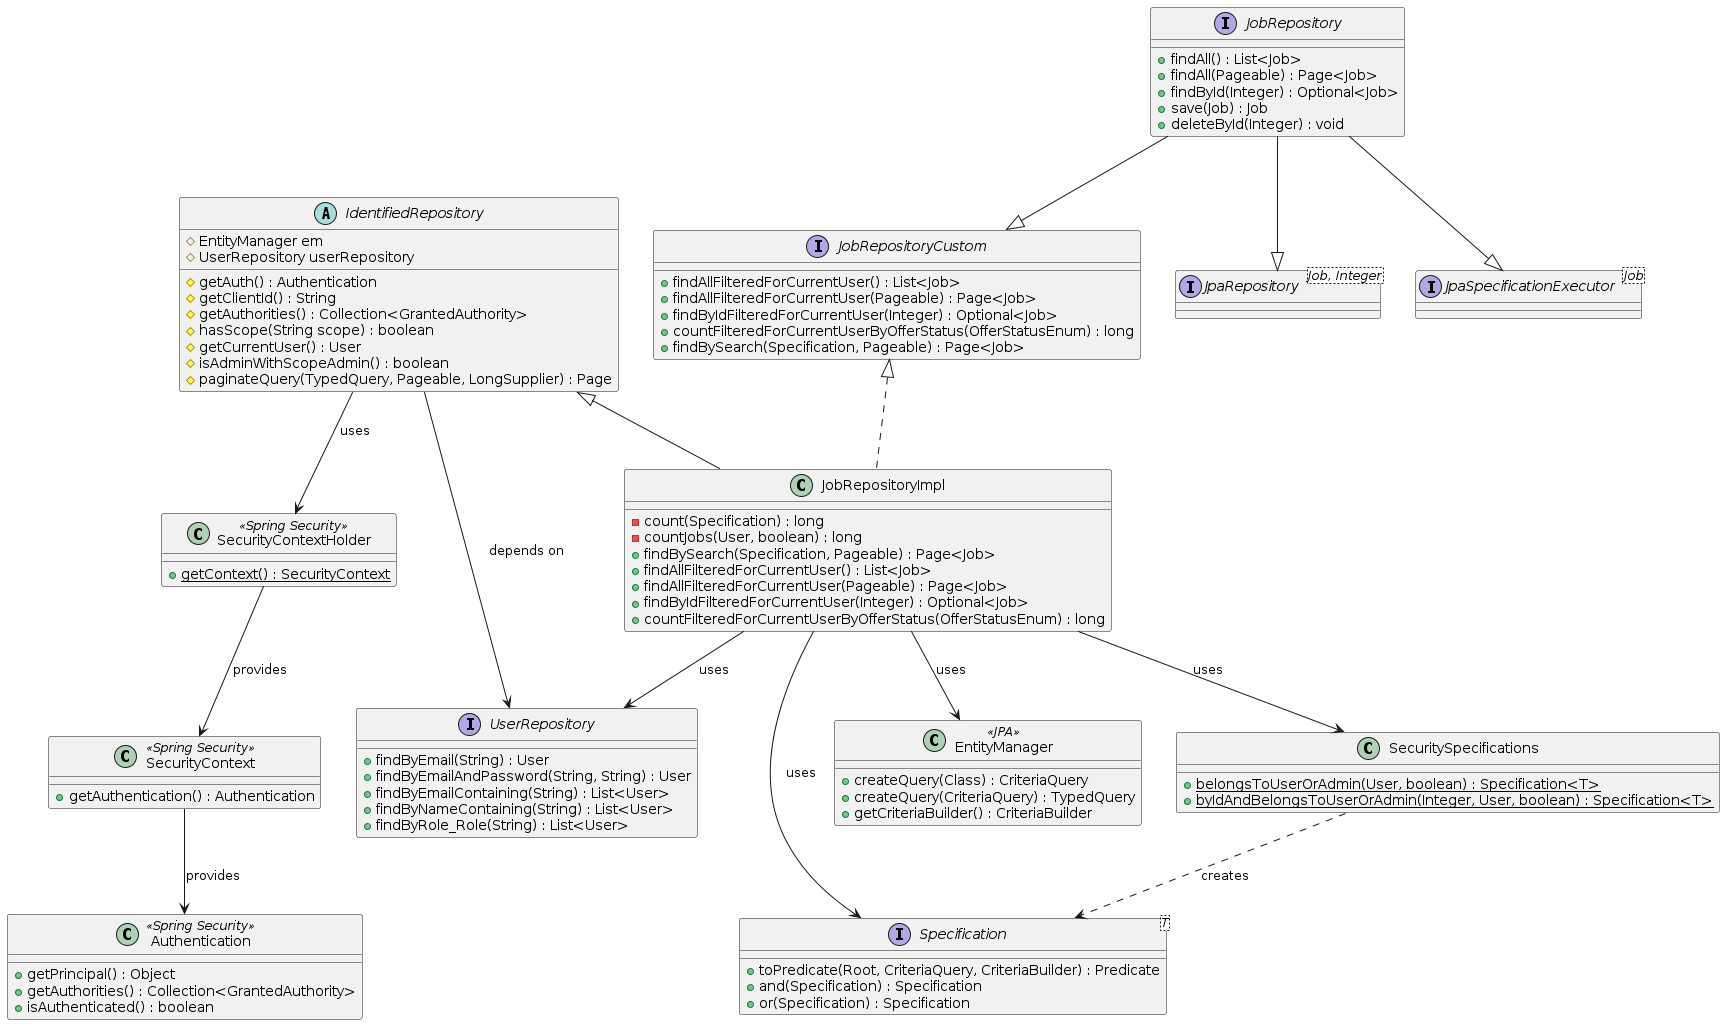

The diagram above was rendered by PlantUML. Its source (embedded in the PNG):
@startuml
abstract class IdentifiedRepository {
    # EntityManager em
    # UserRepository userRepository
    # getAuth() : Authentication
    # getClientId() : String
    # getAuthorities() : Collection<GrantedAuthority>
    # hasScope(String scope) : boolean
    # getCurrentUser() : User
    # isAdminWithScopeAdmin() : boolean
    # paginateQuery(TypedQuery, Pageable, LongSupplier) : Page
}

interface JobRepositoryCustom {
    + findAllFilteredForCurrentUser() : List<Job>
    + findAllFilteredForCurrentUser(Pageable) : Page<Job>
    + findByIdFilteredForCurrentUser(Integer) : Optional<Job>
    + countFilteredForCurrentUserByOfferStatus(OfferStatusEnum) : long
    + findBySearch(Specification, Pageable) : Page<Job>
}

class JobRepositoryImpl {
    - count(Specification) : long
    - countJobs(User, boolean) : long
    + findBySearch(Specification, Pageable) : Page<Job>
    + findAllFilteredForCurrentUser() : List<Job>
    + findAllFilteredForCurrentUser(Pageable) : Page<Job>
    + findByIdFilteredForCurrentUser(Integer) : Optional<Job>
    + countFilteredForCurrentUserByOfferStatus(OfferStatusEnum) : long
}

interface JobRepository {
    + findAll() : List<Job>
    + findAll(Pageable) : Page<Job>
    + findById(Integer) : Optional<Job>
    + save(Job) : Job
    + deleteById(Integer) : void
}

class SecuritySpecifications {
    + {static} belongsToUserOrAdmin(User, boolean) : Specification<T>
    + {static} byIdAndBelongsToUserOrAdmin(Integer, User, boolean) : Specification<T>
}

interface UserRepository {
    + findByEmail(String) : User
    + findByEmailAndPassword(String, String) : User
    + findByEmailContaining(String) : List<User>
    + findByNameContaining(String) : List<User>
    + findByRole_Role(String) : List<User>
}

class SecurityContextHolder <<Spring Security>> {
    + {static} getContext() : SecurityContext
}

class SecurityContext <<Spring Security>> {
    + getAuthentication() : Authentication
}

class Authentication <<Spring Security>> {
    + getPrincipal() : Object
    + getAuthorities() : Collection<GrantedAuthority>
    + isAuthenticated() : boolean
}

class EntityManager <<JPA>> {
    + createQuery(Class) : CriteriaQuery
    + createQuery(CriteriaQuery) : TypedQuery
    + getCriteriaBuilder() : CriteriaBuilder
}

interface "Specification<T>" as Specification {
    + toPredicate(Root, CriteriaQuery, CriteriaBuilder) : Predicate
    + and(Specification) : Specification
    + or(Specification) : Specification
}

interface "JpaRepository<Job, Integer>" as JpaRepository
interface "JpaSpecificationExecutor<Job>" as JpaSpecificationExecutor

IdentifiedRepository <|-- JobRepositoryImpl
JobRepositoryCustom <|.. JobRepositoryImpl
JobRepository --|> JobRepositoryCustom
JobRepository --|> JpaRepository
JobRepository --|> JpaSpecificationExecutor

JobRepositoryImpl --> UserRepository : uses
JobRepositoryImpl --> EntityManager : uses
JobRepositoryImpl --> SecuritySpecifications : uses
JobRepositoryImpl --> Specification : uses

IdentifiedRepository --> UserRepository : depends on
IdentifiedRepository --> SecurityContextHolder : uses
SecurityContextHolder --> SecurityContext : provides
SecurityContext --> Authentication : provides

SecuritySpecifications ..> Specification : creates

@enduml